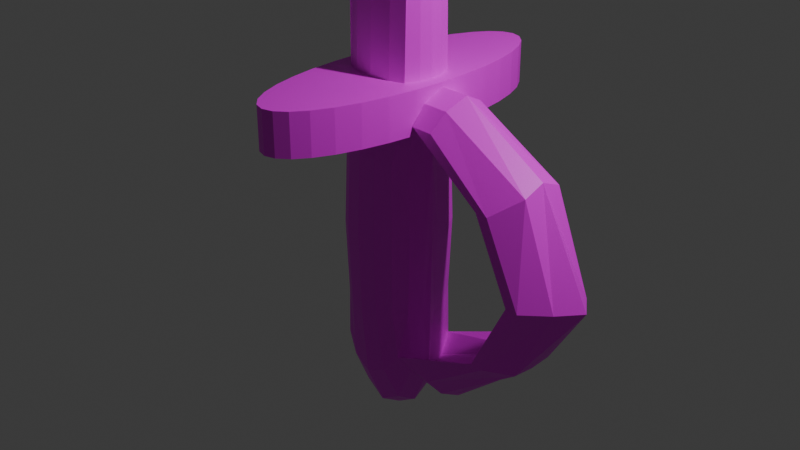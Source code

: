 # Source: Espada.blend  (saved by Blender 4.4.32; exported with 4.5.12 LTS)
import bpy
from mathutils import Matrix  # noqa: F401  (used for matrix-valued properties, if any)

bpy.ops.wm.read_factory_settings(use_empty=True)
scene = bpy.context.scene
scene.name = 'Scene'

# ---- collections
col_collection = bpy.data.collections.new('Collection'); scene.collection.children.link(col_collection)

# ---- images (referenced by path relative to the original .blend; pixels are not part of the script)
import os
ASSET_DIR = os.environ.get("B2B_ASSET_DIR", "")  # directory of the original .blend (textures are referenced by path, not embedded)
HERE = os.path.dirname(os.path.abspath(__file__))  # packed textures are extracted next to this script under _unpacked/

def load_image(name, relpath, width, height, colorspace="sRGB"):
    """Load a texture the original file referenced (path relative to the .blend, or extracted next to this script)."""
    p = next((c for c in (os.path.join(HERE, relpath), os.path.join(ASSET_DIR, relpath)) if relpath and os.path.exists(c)), "")
    if p:
        img = bpy.data.images.load(p, check_existing=True)
        img.name = name
    else:  # same state as the original file: an image datablock whose file is absent (Cycles renders it pink)
        img = bpy.data.images.new(name, width, height)
        img.source = "FILE"
        img.filepath = "//" + (relpath or name)
    img.colorspace_settings.name = colorspace
    return img
img_madera_jpg = load_image('Madera.jpg', 'Texturas/Madera.jpg', 1024, 1024, 'sRGB')
img_acero_jpg = load_image('Acero.jpg', 'Texturas/Acero.jpg', 1024, 1024, 'sRGB')
img_oro_jpg = load_image('Oro.jpg', 'Texturas/Oro.jpg', 1024, 1024, 'sRGB')

# ---- materials (node trees are filled in below, after node groups)
mat_madera = bpy.data.materials.new('Madera')
mat_acero = bpy.data.materials.new('Acero')
mat_oro = bpy.data.materials.new('Oro')

# ---- material node trees
mat_madera.use_nodes = True; mat_madera.node_tree.nodes.clear()
_N = mat_madera.node_tree.nodes; _L = mat_madera.node_tree.links
n0 = _N.new('ShaderNodeBsdfPrincipled'); n0.name = 'Principled BSDF'; n0.location = (10, 300)
n1 = _N.new('ShaderNodeOutputMaterial'); n1.name = 'Material Output'; n1.location = (300, 300)
n2 = _N.new('ShaderNodeTexImage'); n2.name = 'Image Texture'; n2.location = (-284, 286)
n2.image = img_madera_jpg
_L.new(n0.outputs[0], n1.inputs[0])
_L.new(n2.outputs[0], n0.inputs[0])
n1.is_active_output = True
mat_acero.use_nodes = True; mat_acero.node_tree.nodes.clear()
_N = mat_acero.node_tree.nodes; _L = mat_acero.node_tree.links
n0 = _N.new('ShaderNodeBsdfPrincipled'); n0.name = 'Principled BSDF'; n0.location = (10, 300)
n1 = _N.new('ShaderNodeOutputMaterial'); n1.name = 'Material Output'; n1.location = (300, 300)
n2 = _N.new('ShaderNodeTexImage'); n2.name = 'Image Texture'; n2.location = (-274, 282)
n2.image = img_acero_jpg
_L.new(n0.outputs[0], n1.inputs[0])
_L.new(n2.outputs[0], n0.inputs[0])
n1.is_active_output = True
mat_oro.use_nodes = True; mat_oro.node_tree.nodes.clear()
_N = mat_oro.node_tree.nodes; _L = mat_oro.node_tree.links
n0 = _N.new('ShaderNodeBsdfPrincipled'); n0.name = 'Principled BSDF'; n0.location = (10, 300)
n1 = _N.new('ShaderNodeOutputMaterial'); n1.name = 'Material Output'; n1.location = (300, 300)
n2 = _N.new('ShaderNodeTexImage'); n2.name = 'Image Texture'; n2.location = (-264, 274)
n2.image = img_oro_jpg
_L.new(n0.outputs[0], n1.inputs[0])
_L.new(n2.outputs[0], n0.inputs[0])
n1.is_active_output = True

# ---- world
world_world = bpy.data.worlds.new('World'); scene.world = world_world
world_world.use_nodes = True; world_world.node_tree.nodes.clear()
_N = world_world.node_tree.nodes; _L = world_world.node_tree.links
n0 = _N.new('ShaderNodeOutputWorld'); n0.name = 'World Output'; n0.location = (300, 300)
n1 = _N.new('ShaderNodeBackground'); n1.name = 'Background'; n1.location = (10, 300)
n1.inputs[0].default_value = (0.05088, 0.05088, 0.05088, 1.0)
_L.new(n1.outputs[0], n0.inputs[0])
n0.is_active_output = True
world_world.color = (0.05088, 0.05088, 0.05088)
world_world.sun_shadow_jitter_overblur = 0.0

# ---- cameras
cam_camera = bpy.data.cameras.new('Camera')
cam_camera.clip_end = 100.0
cam_camera.ortho_scale = 7.314

# ---- lights
light_light = bpy.data.lights.new('Light', 'POINT')
light_light.energy = 1000.0
light_light.shadow_soft_size = 0.1

# ---- meshes
me_cube_002 = bpy.data.meshes.new('Cube.002')
me_cube_002.from_pydata([(0.6096, 0.0, -0.6096), (0.0, 0.0, -0.8395), (0.3331, 0.0, -0.7818), (0.6267, 0.0, -0.3287), (0.6446, 0.0, 6.055e-09), (0.6267, 0.0, 0.3287), (-0.6096, 0.0, -0.6096), (-0.3331, 0.0, -0.7818), (-0.6267, 0.0, -0.3287), (-0.6446, 0.0, 6.055e-09), (-0.6267, 0.0, 0.3287), (0.5, 0.5, -0.5), (0.5, 0.385, 0.5), (0.2966, 0.5729, -0.5729), (0.0, 0.6096, -0.6096), (0.0, 0.4946, 0.6096), (0.2966, 0.4579, 0.5729), (0.4328, 0.5444, 0.2966), (0.4605, 0.5721, -2.794e-09), (0.4328, 0.5444, -0.2966), (0.5729, 0.2966, -0.5729), (0.5729, 0.1817, 0.5729), (0.0, 0.7022, -0.3331), (0.0, 0.7458, 4.657e-09), (0.0, 0.7022, 0.3331), (0.2388, 0.6623, -0.3162), (0.2517, 0.7022, 7.451e-09), (0.2388, 0.6623, 0.3162), (0.5507, 0.3505, -0.3162), (0.5906, 0.3633, -9.313e-09), (0.5507, 0.3505, 0.3162), (0.5906, 0.1116, -0.3331), (0.6342, 0.1116, 5.588e-09), (0.5906, 0.1116, 0.3331), (0.0, 0.3331, -0.7818), (0.3162, 0.3162, -0.729), (-0.5, 0.5, -0.5), (-0.5, 0.385, 0.5), (-0.2966, 0.5729, -0.5729), (-0.2966, 0.4579, 0.5729), (-0.4328, 0.5444, 0.2966), (-0.4605, 0.5721, -2.794e-09), (-0.4328, 0.5444, -0.2966), (-0.5729, 0.2966, -0.5729), (-0.5729, 0.1817, 0.5729), (-0.2388, 0.6623, -0.3162), (-0.2517, 0.7022, 7.451e-09), (-0.2388, 0.6623, 0.3162), (-0.5507, 0.3505, -0.3162), (-0.5906, 0.3633, -9.313e-09), (-0.5507, 0.3505, 0.3162), (-0.5906, 0.1116, -0.3331), (-0.6342, 0.1116, 5.588e-09), (-0.5906, 0.1116, 0.3331), (-0.3162, 0.3162, -0.729), (-1.566e-07, 0.2888, 3.503), (0.2966, 0.2521, 3.269), (0.5, 0.1792, 3.196), (0.4916, 0.1126, 3.237), (0.2348, 0.1322, 3.488), (-1.566e-07, 0.1491, 3.602), (-0.2967, 0.2521, 3.552), (-0.5, 0.316, 3.552), (-0.5729, 0.1126, 3.663), (-0.3162, 0.1322, 3.696), (0.5954, 0.0, 0.5954), (0.5999, 0.0, 0.4693), (-0.5954, 0.0, 0.5954), (-0.5999, 0.0, 0.4693), (0.5055, 0.0, 3.251), (0.2419, 0.0, 3.583), (-1.566e-07, 0.0, 3.675), (-0.5868, 0.0, 3.665), (-0.3233, 0.0, 3.768), (0.5, -0.5, -0.5), (0.5, -0.385, 0.5), (0.2966, -0.5729, -0.5729), (0.0, -0.6096, -0.6096), (0.0, -0.4946, 0.6096), (0.2966, -0.4579, 0.5729), (0.4328, -0.5444, 0.2966), (0.4605, -0.5721, -2.794e-09), (0.4328, -0.5444, -0.2966), (0.5729, -0.2966, -0.5729), (0.5729, -0.1817, 0.5729), (0.0, -0.7022, -0.3331), (0.0, -0.7458, 4.657e-09), (0.0, -0.7022, 0.3331), (0.2388, -0.6623, -0.3162), (0.2517, -0.7022, 7.451e-09), (0.2388, -0.6623, 0.3162), (0.5507, -0.3505, -0.3162), (0.5906, -0.3633, -9.313e-09), (0.5507, -0.3505, 0.3162), (0.5906, -0.1116, -0.3331), (0.6342, -0.1116, 5.588e-09), (0.5906, -0.1116, 0.3331), (0.0, -0.3331, -0.7818), (0.3162, -0.3162, -0.729), (-0.5, -0.5, -0.5), (-0.5, -0.385, 0.5), (-0.2966, -0.5729, -0.5729), (-0.2966, -0.4579, 0.5729), (-0.4328, -0.5444, 0.2966), (-0.4605, -0.5721, -2.794e-09), (-0.4328, -0.5444, -0.2966), (-0.5729, -0.2966, -0.5729), (-0.5729, -0.1817, 0.5729), (-0.2388, -0.6623, -0.3162), (-0.2517, -0.7022, 7.451e-09), (-0.2388, -0.6623, 0.3162), (-0.5507, -0.3505, -0.3162), (-0.5906, -0.3633, -9.313e-09), (-0.5507, -0.3505, 0.3162), (-0.5906, -0.1116, -0.3331), (-0.6342, -0.1116, 5.588e-09), (-0.5906, -0.1116, 0.3331), (-0.3162, -0.3162, -0.729), (-1.566e-07, -0.2888, 3.503), (0.2966, -0.2521, 3.269), (0.5, -0.1792, 3.196), (0.4916, -0.1126, 3.237), (0.2348, -0.1322, 3.488), (-1.566e-07, -0.1491, 3.602), (-0.2967, -0.2521, 3.552), (-0.5, -0.316, 3.552), (-0.5729, -0.1126, 3.663), (-0.3162, -0.1322, 3.696), (-0.7829, -3.422e-08, 0.4357), (-0.7829, -3.422e-08, 0.6008), (-0.7678, 0.4287, 0.4357), (-0.7678, 0.4287, 0.6008), (-0.7233, 0.8408, 0.4357), (-0.7233, 0.8408, 0.6008), (-0.6509, 1.221, 0.4357), (-0.6509, 1.221, 0.6008), (-0.5536, 1.554, 0.4357), (-0.5536, 1.554, 0.6008), (-0.4349, 1.827, 0.4357), (-0.4349, 1.827, 0.6008), (-0.2996, 2.03, 0.4357), (-0.2996, 2.03, 0.6008), (-0.1527, 2.155, 0.4357), (-0.1527, 2.155, 0.6008), (-9.604e-08, 2.197, 0.4357), (-9.604e-08, 2.197, 0.6008), (0.1527, 2.155, 0.4357), (0.1527, 2.155, 0.6008), (0.2996, 2.03, 0.4357), (0.2996, 2.03, 0.6008), (0.4349, 1.827, 0.4357), (0.4349, 1.827, 0.6008), (0.5536, 1.554, 0.4357), (0.5536, 1.554, 0.6008), (0.6509, 1.221, 0.4357), (0.6509, 1.221, 0.6008), (0.7233, 0.8408, 0.4357), (0.7233, 0.8408, 0.6008), (0.7678, 0.4287, 0.4357), (0.7678, 0.4287, 0.6008), (0.7829, 3.422e-08, 0.4357), (0.7829, 3.422e-08, 0.6008), (0.7678, -0.4287, 0.4357), (0.7678, -0.4287, 0.6008), (0.7233, -0.8408, 0.4357), (0.7233, -0.8408, 0.6008), (0.6509, -1.221, 0.4357), (0.6509, -1.221, 0.6008), (0.5536, -1.554, 0.4357), (0.5536, -1.554, 0.6008), (0.4349, -1.827, 0.4357), (0.4349, -1.827, 0.6008), (0.2996, -2.03, 0.4357), (0.2996, -2.03, 0.6008), (0.1527, -2.155, 0.4357), (0.1527, -2.155, 0.6008), (9.604e-08, -2.197, 0.4357), (9.604e-08, -2.197, 0.6008), (-0.1527, -2.155, 0.4357), (-0.1527, -2.155, 0.6008), (-0.2996, -2.03, 0.4357), (-0.2996, -2.03, 0.6008), (-0.4349, -1.827, 0.4357), (-0.4349, -1.827, 0.6008), (-0.5536, -1.554, 0.4357), (-0.5536, -1.554, 0.6008), (-0.6509, -1.221, 0.4357), (-0.6509, -1.221, 0.6008), (-0.7233, -0.8408, 0.4357), (-0.7233, -0.8408, 0.6008), (-0.7678, -0.4287, 0.4357), (-0.7678, -0.4287, 0.6008), (1.201, 0.0, 0.5817), (1.197, 0.0, -0.6418), (2.461, 0.0, 0.3737), (2.461, 0.0, -0.3471), (3.237, 0.0, -0.031), (1.157, 0.2981, -0.5999), (1.148, 0.3026, 0.541), (1.081, 0.4904, -0.5321), (1.081, 0.4949, 0.4695), (2.461, 0.3065, 0.3403), (2.117, 0.5828, 0.2664), (2.461, 0.32, -0.3394), (2.117, 0.5712, -0.3291), (2.993, 0.3139, -0.03238), (2.683, 0.6168, -0.03035), (2.282, 0.0, 0.3754), (0.774, 0.0, 0.5834), (3.058, 0.0, -0.02924), (0.5992, 0.0, -0.6101), (2.282, 0.0, -0.3453), (0.7721, 0.3026, 0.5428), (0.568, 0.2981, -0.5767), (0.7697, 0.4949, 0.4713), (2.282, 0.3065, 0.342), (0.4988, 0.4904, -0.4987), (1.938, 0.5828, 0.2682), (2.814, 0.3139, -0.03063), (2.504, 0.6168, -0.02859), (2.282, 0.32, -0.3376), (1.938, 0.5712, -0.3274), (1.157, -0.2981, -0.5999), (1.148, -0.3026, 0.541), (1.081, -0.4904, -0.5321), (1.081, -0.4949, 0.4695), (2.461, -0.3065, 0.3403), (2.117, -0.5828, 0.2664), (2.461, -0.32, -0.3394), (2.117, -0.5712, -0.3291), (2.993, -0.3139, -0.03238), (2.683, -0.6168, -0.03035), (0.7721, -0.3026, 0.5428), (0.568, -0.2981, -0.5767), (0.7697, -0.4949, 0.4713), (2.282, -0.3065, 0.342), (0.4988, -0.4904, -0.4987), (1.938, -0.5828, 0.2682), (2.814, -0.3139, -0.03063), (2.504, -0.6168, -0.02859), (2.282, -0.32, -0.3376), (1.938, -0.5712, -0.3274)], [], [(22, 23, 26, 25), (23, 24, 27, 26), (24, 15, 16, 27), (27, 16, 12, 17), (26, 27, 17, 18), (25, 26, 18, 19), (13, 25, 19, 11), (14, 22, 25, 13), (28, 29, 32, 31), (29, 30, 33, 32), (11, 19, 28, 20), (19, 18, 29, 28), (18, 17, 30, 29), (17, 12, 21, 30), (0, 31, 3), (20, 28, 31, 0), (34, 35, 2, 1), (14, 13, 35, 34), (13, 11, 20, 35), (35, 20, 0, 2), (16, 56, 57, 12), (32, 33, 5, 4), (31, 32, 4, 3), (12, 57, 58, 21), (67, 72, 63, 44), (15, 55, 56, 16), (37, 62, 61, 39), (22, 45, 46, 23), (23, 46, 47, 24), (24, 47, 39, 15), (47, 40, 37, 39), (46, 41, 40, 47), (45, 42, 41, 46), (38, 36, 42, 45), (14, 38, 45, 22), (48, 51, 52, 49), (49, 52, 53, 50), (36, 43, 48, 42), (42, 48, 49, 41), (41, 49, 50, 40), (40, 50, 44, 37), (6, 8, 51), (43, 6, 51, 48), (34, 1, 7, 54), (14, 34, 54, 38), (38, 54, 43, 36), (54, 7, 6, 43), (44, 63, 62, 37), (39, 61, 55, 15), (52, 9, 10, 53), (51, 8, 9, 52), (57, 56, 59, 58), (56, 55, 60, 59), (62, 63, 64, 61), (61, 64, 60, 55), (63, 72, 73, 64), (64, 73, 71, 60), (59, 60, 71, 70), (58, 59, 70, 69), (50, 53, 68, 67, 44), (30, 21, 65, 66, 33), (21, 58, 69, 65), (53, 10, 68), (33, 66, 5), (85, 88, 89, 86), (86, 89, 90, 87), (87, 90, 79, 78), (90, 80, 75, 79), (89, 81, 80, 90), (88, 82, 81, 89), (76, 74, 82, 88), (77, 76, 88, 85), (91, 94, 95, 92), (92, 95, 96, 93), (74, 83, 91, 82), (82, 91, 92, 81), (81, 92, 93, 80), (80, 93, 84, 75), (0, 3, 94), (83, 0, 94, 91), (97, 1, 2, 98), (77, 97, 98, 76), (76, 98, 83, 74), (98, 2, 0, 83), (79, 75, 120, 119), (95, 4, 5, 96), (94, 3, 4, 95), (75, 84, 121, 120), (67, 107, 126, 72), (78, 79, 119, 118), (100, 102, 124, 125), (85, 86, 109, 108), (86, 87, 110, 109), (87, 78, 102, 110), (110, 102, 100, 103), (109, 110, 103, 104), (108, 109, 104, 105), (101, 108, 105, 99), (77, 85, 108, 101), (111, 112, 115, 114), (112, 113, 116, 115), (99, 105, 111, 106), (105, 104, 112, 111), (104, 103, 113, 112), (103, 100, 107, 113), (6, 114, 8), (106, 111, 114, 6), (97, 117, 7, 1), (77, 101, 117, 97), (101, 99, 106, 117), (117, 106, 6, 7), (107, 100, 125, 126), (102, 78, 118, 124), (115, 116, 10, 9), (114, 115, 9, 8), (120, 121, 122, 119), (119, 122, 123, 118), (125, 124, 127, 126), (124, 118, 123, 127), (126, 127, 73, 72), (127, 123, 71, 73), (122, 70, 71, 123), (121, 69, 70, 122), (113, 107, 67, 68, 116), (93, 96, 66, 65, 84), (84, 65, 69, 121), (116, 68, 10), (96, 5, 66), (128, 129, 131, 130), (130, 131, 133, 132), (132, 133, 135, 134), (134, 135, 137, 136), (136, 137, 139, 138), (138, 139, 141, 140), (140, 141, 143, 142), (142, 143, 145, 144), (144, 145, 147, 146), (146, 147, 149, 148), (148, 149, 151, 150), (150, 151, 153, 152), (152, 153, 155, 154), (154, 155, 157, 156), (156, 157, 159, 158), (158, 159, 161, 160), (160, 161, 163, 162), (162, 163, 165, 164), (164, 165, 167, 166), (166, 167, 169, 168), (168, 169, 171, 170), (170, 171, 173, 172), (172, 173, 175, 174), (174, 175, 177, 176), (176, 177, 179, 178), (178, 179, 181, 180), (180, 181, 183, 182), (182, 183, 185, 184), (184, 185, 187, 186), (186, 187, 189, 188), (131, 129, 191, 189, 187, 185, 183, 181, 179, 177, 175, 173, 171, 169, 167, 165, 163, 161, 159, 157, 155, 153, 151, 149, 147, 145, 143, 141, 139, 137, 135, 133), (188, 189, 191, 190), (190, 191, 129, 128), (128, 130, 132, 134, 136, 138, 140, 142, 144, 146, 148, 150, 152, 154, 156, 158, 160, 162, 164, 166, 168, 170, 172, 174, 176, 178, 180, 182, 184, 186, 188, 190), (195, 203, 197, 193), (203, 204, 199, 197), (198, 200, 202, 201), (192, 198, 201, 194), (205, 206, 204, 203), (196, 205, 203, 195), (194, 201, 205, 196), (201, 202, 206, 205), (211, 210, 213, 220), (220, 213, 216, 221), (212, 215, 217, 214), (208, 207, 215, 212), (218, 220, 221, 219), (209, 211, 220, 218), (207, 209, 218, 215), (215, 218, 219, 217), (206, 202, 217, 219), (198, 192, 208, 212), (204, 206, 219, 221), (193, 197, 213, 210), (200, 198, 212, 214), (199, 204, 221, 216), (197, 199, 216, 213), (202, 200, 214, 217), (195, 193, 222, 228), (228, 222, 224, 229), (223, 226, 227, 225), (192, 194, 226, 223), (230, 228, 229, 231), (196, 195, 228, 230), (194, 196, 230, 226), (226, 230, 231, 227), (211, 240, 233, 210), (240, 241, 236, 233), (232, 234, 237, 235), (208, 232, 235, 207), (238, 239, 241, 240), (209, 238, 240, 211), (207, 235, 238, 209), (235, 237, 239, 238), (231, 239, 237, 227), (223, 232, 208, 192), (229, 241, 239, 231), (193, 210, 233, 222), (225, 234, 232, 223), (224, 236, 241, 229), (222, 233, 236, 224), (227, 237, 234, 225)])
me_cube_002.polygons.foreach_set('material_index', [0, 0, 0, 0, 0, 0, 0, 0, 0, 0, 0, 0, 0, 0, 0, 0, 0, 0, 0, 0, 1, 0, 0, 1, 1, 1, 1, 0, 0, 0, 0, 0, 0, 0, 0, 0, 0, 0, 0, 0, 0, 0, 0, 0, 0, 0, 0, 1, 1, 0, 0, 1, 1, 1, 1, 1, 1, 1, 1, 0, 0, 1, 0, 0, 0, 0, 0, 0, 0, 0, 0, 0, 0, 0, 0, 0, 0, 0, 0, 0, 0, 0, 0, 0, 1, 0, 0, 1, 1, 1, 1, 0, 0, 0, 0, 0, 0, 0, 0, 0, 0, 0, 0, 0, 0, 0, 0, 0, 0, 0, 0, 1, 1, 0, 0, 1, 1, 1, 1, 1, 1, 1, 1, 0, 0, 1, 0, 0, 2, 2, 2, 2, 2, 2, 2, 2, 2, 2, 2, 2, 2, 2, 2, 2, 2, 2, 2, 2, 2, 2, 2, 2, 2, 2, 2, 2, 2, 2, 2, 2, 2, 2, 2, 2, 2, 2, 2, 2, 2, 2, 2, 2, 2, 2, 2, 2, 2, 2, 2, 2, 2, 2, 2, 2, 2, 2, 2, 2, 2, 2, 2, 2, 2, 2, 2, 2, 2, 2, 2, 2, 2, 2, 2, 2, 2, 2, 2, 2, 2, 2])
_uv = me_cube_002.uv_layers.new(name='UVMap')
_uv.uv.foreach_set('vector', [0.4375, 0.375, 0.5, 0.375, 0.5, 0.4375, 0.4375, 0.4375, 0.5, 0.375, 0.5625, 0.375, 0.5625, 0.4375, 0.5, 0.4375, 0.5625, 0.375, 0.625, 0.375, 0.625, 0.4375, 0.5625, 0.4375, 0.5625, 0.4375, 0.625, 0.4375, 0.625, 0.5, 0.5625, 0.5, 0.5, 0.4375, 0.5625, 0.4375, 0.5625, 0.5, 0.5, 0.5, 0.4375, 0.4375, 0.5, 0.4375, 0.5, 0.5, 0.4375, 0.5, 0.375, 0.4375, 0.4375, 0.4375, 0.4375, 0.5, 0.375, 0.5, 0.375, 0.375, 0.4375, 0.375, 0.4375, 0.4375, 0.375, 0.4375, 0.4375, 0.5625, 0.5, 0.5625, 0.5, 0.625, 0.4375, 0.625, 0.5, 0.5625, 0.5625, 0.5625, 0.5625, 0.625, 0.5, 0.625, 0.375, 0.5, 0.4375, 0.5, 0.4375, 0.5625, 0.375, 0.5625, 0.4375, 0.5, 0.5, 0.5, 0.5, 0.5625, 0.4375, 0.5625, 0.5, 0.5, 0.5625, 0.5, 0.5625, 0.5625, 0.5, 0.5625, 0.5625, 0.5, 0.625, 0.5, 0.625, 0.5625, 0.5625, 0.5625, 0.375, 0.625, 0.4375, 0.625, 0.4375, 0.6413, 0.375, 0.5625, 0.4375, 0.5625, 0.4375, 0.625, 0.375, 0.625, 0.25, 0.5625, 0.3125, 0.5625, 0.3125, 0.625, 0.25, 0.625, 0.25, 0.5, 0.3125, 0.5, 0.3125, 0.5625, 0.25, 0.5625, 0.3125, 0.5, 0.375, 0.5, 0.375, 0.5625, 0.3125, 0.5625, 0.3125, 0.5625, 0.375, 0.5625, 0.375, 0.625, 0.3125, 0.625, 0.625, 0.4375, 0.625, 0.4375, 0.625, 0.5, 0.625, 0.5, 0.5, 0.625, 0.5625, 0.625, 0.5625, 0.6413, 0.5, 0.6407, 0.4375, 0.625, 0.5, 0.625, 0.5, 0.6407, 0.4375, 0.6413, 0.625, 0.5, 0.625, 0.5, 0.625, 0.5625, 0.625, 0.5625, 0.625, 0.6008, 0.625, 0.5862, 0.625, 0.5625, 0.625, 0.5625, 0.625, 0.375, 0.625, 0.375, 0.625, 0.4375, 0.625, 0.4375, 0.625, 0.5, 0.625, 0.5, 0.625, 0.4375, 0.625, 0.4375, 0.4375, 0.375, 0.4375, 0.4375, 0.5, 0.4375, 0.5, 0.375, 0.5, 0.375, 0.5, 0.4375, 0.5625, 0.4375, 0.5625, 0.375, 0.5625, 0.375, 0.5625, 0.4375, 0.625, 0.4375, 0.625, 0.375, 0.5625, 0.4375, 0.5625, 0.5, 0.625, 0.5, 0.625, 0.4375, 0.5, 0.4375, 0.5, 0.5, 0.5625, 0.5, 0.5625, 0.4375, 0.4375, 0.4375, 0.4375, 0.5, 0.5, 0.5, 0.5, 0.4375, 0.375, 0.4375, 0.375, 0.5, 0.4375, 0.5, 0.4375, 0.4375, 0.375, 0.375, 0.375, 0.4375, 0.4375, 0.4375, 0.4375, 0.375, 0.4375, 0.5625, 0.4375, 0.625, 0.5, 0.625, 0.5, 0.5625, 0.5, 0.5625, 0.5, 0.625, 0.5625, 0.625, 0.5625, 0.5625, 0.375, 0.5, 0.375, 0.5625, 0.4375, 0.5625, 0.4375, 0.5, 0.4375, 0.5, 0.4375, 0.5625, 0.5, 0.5625, 0.5, 0.5, 0.5, 0.5, 0.5, 0.5625, 0.5625, 0.5625, 0.5625, 0.5, 0.5625, 0.5, 0.5625, 0.5625, 0.625, 0.5625, 0.625, 0.5, 0.375, 0.625, 0.4375, 0.6413, 0.4375, 0.625, 0.375, 0.5625, 0.375, 0.625, 0.4375, 0.625, 0.4375, 0.5625, 0.25, 0.5625, 0.25, 0.625, 0.3125, 0.625, 0.3125, 0.5625, 0.25, 0.5, 0.25, 0.5625, 0.3125, 0.5625, 0.3125, 0.5, 0.3125, 0.5, 0.3125, 0.5625, 0.375, 0.5625, 0.375, 0.5, 0.3125, 0.5625, 0.3125, 0.625, 0.375, 0.625, 0.375, 0.5625, 0.625, 0.5625, 0.625, 0.5625, 0.625, 0.5, 0.625, 0.5, 0.625, 0.4375, 0.625, 0.4375, 0.625, 0.375, 0.625, 0.375, 0.5, 0.625, 0.5, 0.6407, 0.5625, 0.6413, 0.5625, 0.625, 0.4375, 0.625, 0.4375, 0.6413, 0.5, 0.6407, 0.5, 0.625, 0.625, 0.5, 0.6875, 0.5, 0.6875, 0.5625, 0.625, 0.5625, 0.6875, 0.5, 0.75, 0.5, 0.75, 0.5625, 0.6875, 0.5625, 0.625, 0.5, 0.625, 0.5625, 0.6875, 0.5625, 0.6875, 0.5, 0.6875, 0.5, 0.6875, 0.5625, 0.75, 0.5625, 0.75, 0.5, 0.625, 0.5625, 0.625, 0.5862, 0.6875, 0.5886, 0.6875, 0.5625, 0.6875, 0.5625, 0.6875, 0.5886, 0.75, 0.5905, 0.75, 0.5625, 0.6875, 0.5625, 0.75, 0.5625, 0.75, 0.5905, 0.6875, 0.5886, 0.625, 0.5625, 0.6875, 0.5625, 0.6875, 0.5886, 0.625, 0.5862, 0.5625, 0.5625, 0.5625, 0.625, 0.5933, 0.625, 0.625, 0.6008, 0.625, 0.5625, 0.5625, 0.5625, 0.625, 0.5625, 0.625, 0.6008, 0.5933, 0.625, 0.5625, 0.625, 0.625, 0.5625, 0.625, 0.5625, 0.625, 0.5862, 0.625, 0.6008, 0.5625, 0.625, 0.5625, 0.6413, 0.5933, 0.625, 0.5625, 0.625, 0.5933, 0.625, 0.5625, 0.6413, 0.4375, 0.375, 0.4375, 0.4375, 0.5, 0.4375, 0.5, 0.375, 0.5, 0.375, 0.5, 0.4375, 0.5625, 0.4375, 0.5625, 0.375, 0.5625, 0.375, 0.5625, 0.4375, 0.625, 0.4375, 0.625, 0.375, 0.5625, 0.4375, 0.5625, 0.5, 0.625, 0.5, 0.625, 0.4375, 0.5, 0.4375, 0.5, 0.5, 0.5625, 0.5, 0.5625, 0.4375, 0.4375, 0.4375, 0.4375, 0.5, 0.5, 0.5, 0.5, 0.4375, 0.375, 0.4375, 0.375, 0.5, 0.4375, 0.5, 0.4375, 0.4375, 0.375, 0.375, 0.375, 0.4375, 0.4375, 0.4375, 0.4375, 0.375, 0.4375, 0.5625, 0.4375, 0.625, 0.5, 0.625, 0.5, 0.5625, 0.5, 0.5625, 0.5, 0.625, 0.5625, 0.625, 0.5625, 0.5625, 0.375, 0.5, 0.375, 0.5625, 0.4375, 0.5625, 0.4375, 0.5, 0.4375, 0.5, 0.4375, 0.5625, 0.5, 0.5625, 0.5, 0.5, 0.5, 0.5, 0.5, 0.5625, 0.5625, 0.5625, 0.5625, 0.5, 0.5625, 0.5, 0.5625, 0.5625, 0.625, 0.5625, 0.625, 0.5, 0.375, 0.625, 0.4375, 0.6413, 0.4375, 0.625, 0.375, 0.5625, 0.375, 0.625, 0.4375, 0.625, 0.4375, 0.5625, 0.25, 0.5625, 0.25, 0.625, 0.3125, 0.625, 0.3125, 0.5625, 0.25, 0.5, 0.25, 0.5625, 0.3125, 0.5625, 0.3125, 0.5, 0.3125, 0.5, 0.3125, 0.5625, 0.375, 0.5625, 0.375, 0.5, 0.3125, 0.5625, 0.3125, 0.625, 0.375, 0.625, 0.375, 0.5625, 0.625, 0.4375, 0.625, 0.5, 0.625, 0.5, 0.625, 0.4375, 0.5, 0.625, 0.5, 0.6407, 0.5625, 0.6413, 0.5625, 0.625, 0.4375, 0.625, 0.4375, 0.6413, 0.5, 0.6407, 0.5, 0.625, 0.625, 0.5, 0.625, 0.5625, 0.625, 0.5625, 0.625, 0.5, 0.625, 0.6008, 0.625, 0.5625, 0.625, 0.5625, 0.625, 0.5862, 0.625, 0.375, 0.625, 0.4375, 0.625, 0.4375, 0.625, 0.375, 0.625, 0.5, 0.625, 0.4375, 0.625, 0.4375, 0.625, 0.5, 0.4375, 0.375, 0.5, 0.375, 0.5, 0.4375, 0.4375, 0.4375, 0.5, 0.375, 0.5625, 0.375, 0.5625, 0.4375, 0.5, 0.4375, 0.5625, 0.375, 0.625, 0.375, 0.625, 0.4375, 0.5625, 0.4375, 0.5625, 0.4375, 0.625, 0.4375, 0.625, 0.5, 0.5625, 0.5, 0.5, 0.4375, 0.5625, 0.4375, 0.5625, 0.5, 0.5, 0.5, 0.4375, 0.4375, 0.5, 0.4375, 0.5, 0.5, 0.4375, 0.5, 0.375, 0.4375, 0.4375, 0.4375, 0.4375, 0.5, 0.375, 0.5, 0.375, 0.375, 0.4375, 0.375, 0.4375, 0.4375, 0.375, 0.4375, 0.4375, 0.5625, 0.5, 0.5625, 0.5, 0.625, 0.4375, 0.625, 0.5, 0.5625, 0.5625, 0.5625, 0.5625, 0.625, 0.5, 0.625, 0.375, 0.5, 0.4375, 0.5, 0.4375, 0.5625, 0.375, 0.5625, 0.4375, 0.5, 0.5, 0.5, 0.5, 0.5625, 0.4375, 0.5625, 0.5, 0.5, 0.5625, 0.5, 0.5625, 0.5625, 0.5, 0.5625, 0.5625, 0.5, 0.625, 0.5, 0.625, 0.5625, 0.5625, 0.5625, 0.375, 0.625, 0.4375, 0.625, 0.4375, 0.6413, 0.375, 0.5625, 0.4375, 0.5625, 0.4375, 0.625, 0.375, 0.625, 0.25, 0.5625, 0.3125, 0.5625, 0.3125, 0.625, 0.25, 0.625, 0.25, 0.5, 0.3125, 0.5, 0.3125, 0.5625, 0.25, 0.5625, 0.3125, 0.5, 0.375, 0.5, 0.375, 0.5625, 0.3125, 0.5625, 0.3125, 0.5625, 0.375, 0.5625, 0.375, 0.625, 0.3125, 0.625, 0.625, 0.5625, 0.625, 0.5, 0.625, 0.5, 0.625, 0.5625, 0.625, 0.4375, 0.625, 0.375, 0.625, 0.375, 0.625, 0.4375, 0.5, 0.625, 0.5625, 0.625, 0.5625, 0.6413, 0.5, 0.6407, 0.4375, 0.625, 0.5, 0.625, 0.5, 0.6407, 0.4375, 0.6413, 0.625, 0.5, 0.625, 0.5625, 0.6875, 0.5625, 0.6875, 0.5, 0.6875, 0.5, 0.6875, 0.5625, 0.75, 0.5625, 0.75, 0.5, 0.625, 0.5, 0.6875, 0.5, 0.6875, 0.5625, 0.625, 0.5625, 0.6875, 0.5, 0.75, 0.5, 0.75, 0.5625, 0.6875, 0.5625, 0.625, 0.5625, 0.6875, 0.5625, 0.6875, 0.5886, 0.625, 0.5862, 0.6875, 0.5625, 0.75, 0.5625, 0.75, 0.5905, 0.6875, 0.5886, 0.6875, 0.5625, 0.6875, 0.5886, 0.75, 0.5905, 0.75, 0.5625, 0.625, 0.5625, 0.625, 0.5862, 0.6875, 0.5886, 0.6875, 0.5625, 0.5625, 0.5625, 0.625, 0.5625, 0.625, 0.6008, 0.5933, 0.625, 0.5625, 0.625, 0.5625, 0.5625, 0.5625, 0.625, 0.5933, 0.625, 0.625, 0.6008, 0.625, 0.5625, 0.625, 0.5625, 0.625, 0.6008, 0.625, 0.5862, 0.625, 0.5625, 0.5625, 0.625, 0.5933, 0.625, 0.5625, 0.6413, 0.5625, 0.625, 0.5625, 0.6413, 0.5933, 0.625, 1.0, 0.5, 1.0, 1.0, 0.9688, 1.0, 0.9688, 0.5, 0.9688, 0.5, 0.9688, 1.0, 0.9375, 1.0, 0.9375, 0.5, 0.9375, 0.5, 0.9375, 1.0, 0.9062, 1.0, 0.9062, 0.5, 0.9062, 0.5, 0.9062, 1.0, 0.875, 1.0, 0.875, 0.5, 0.875, 0.5, 0.875, 1.0, 0.8438, 1.0, 0.8438, 0.5, 0.8438, 0.5, 0.8438, 1.0, 0.8125, 1.0, 0.8125, 0.5, 0.8125, 0.5, 0.8125, 1.0, 0.7812, 1.0, 0.7812, 0.5, 0.7812, 0.5, 0.7812, 1.0, 0.75, 1.0, 0.75, 0.5, 0.75, 0.5, 0.75, 1.0, 0.7188, 1.0, 0.7188, 0.5, 0.7188, 0.5, 0.7188, 1.0, 0.6875, 1.0, 0.6875, 0.5, 0.6875, 0.5, 0.6875, 1.0, 0.6562, 1.0, 0.6562, 0.5, 0.6562, 0.5, 0.6562, 1.0, 0.625, 1.0, 0.625, 0.5, 0.625, 0.5, 0.625, 1.0, 0.5938, 1.0, 0.5938, 0.5, 0.5938, 0.5, 0.5938, 1.0, 0.5625, 1.0, 0.5625, 0.5, 0.5625, 0.5, 0.5625, 1.0, 0.5312, 1.0, 0.5312, 0.5, 0.5312, 0.5, 0.5312, 1.0, 0.5, 1.0, 0.5, 0.5, 0.5, 0.5, 0.5, 1.0, 0.4688, 1.0, 0.4688, 0.5, 0.4688, 0.5, 0.4688, 1.0, 0.4375, 1.0, 0.4375, 0.5, 0.4375, 0.5, 0.4375, 1.0, 0.4062, 1.0, 0.4062, 0.5, 0.4062, 0.5, 0.4062, 1.0, 0.375, 1.0, 0.375, 0.5, 0.375, 0.5, 0.375, 1.0, 0.3438, 1.0, 0.3438, 0.5, 0.3438, 0.5, 0.3438, 1.0, 0.3125, 1.0, 0.3125, 0.5, 0.3125, 0.5, 0.3125, 1.0, 0.2812, 1.0, 0.2812, 0.5, 0.2812, 0.5, 0.2812, 1.0, 0.25, 1.0, 0.25, 0.5, 0.25, 0.5, 0.25, 1.0, 0.2188, 1.0, 0.2188, 0.5, 0.2188, 0.5, 0.2188, 1.0, 0.1875, 1.0, 0.1875, 0.5, 0.1875, 0.5, 0.1875, 1.0, 0.1562, 1.0, 0.1562, 0.5, 0.1562, 0.5, 0.1562, 1.0, 0.125, 1.0, 0.125, 0.5, 0.125, 0.5, 0.125, 1.0, 0.09375, 1.0, 0.09375, 0.5, 0.09375, 0.5, 0.09375, 1.0, 0.0625, 1.0, 0.0625, 0.5, 0.2968, 0.4854, 0.25, 0.49, 0.2032, 0.4854, 0.1582, 0.4717, 0.1167, 0.4496, 0.08029, 0.4197, 0.05045, 0.3833, 0.02827, 0.3418, 0.01461, 0.2968, 0.01, 0.25, 0.01461, 0.2032, 0.02827, 0.1582, 0.05045, 0.1167, 0.08029, 0.08029, 0.1167, 0.05045, 0.1582, 0.02827, 0.2032, 0.01461, 0.25, 0.01, 0.2968, 0.01461, 0.3418, 0.02827, 0.3833, 0.05045, 0.4197, 0.08029, 0.4496, 0.1167, 0.4717, 0.1582, 0.4854, 0.2032, 0.49, 0.25, 0.4854, 0.2968, 0.4717, 0.3418, 0.4496, 0.3833, 0.4197, 0.4197, 0.3833, 0.4496, 0.3418, 0.4717, 0.0625, 0.5, 0.0625, 1.0, 0.03125, 1.0, 0.03125, 0.5, 0.03125, 0.5, 0.03125, 1.0, 0.0, 1.0, 0.0, 0.5, 0.75, 0.49, 0.7968, 0.4854, 0.8418, 0.4717, 0.8833, 0.4496, 0.9197, 0.4197, 0.9496, 0.3833, 0.9717, 0.3418, 0.9854, 0.2968, 0.99, 0.25, 0.9854, 0.2032, 0.9717, 0.1582, 0.9496, 0.1167, 0.9197, 0.08029, 0.8833, 0.05045, 0.8418, 0.02827, 0.7968, 0.01461, 0.75, 0.01, 0.7032, 0.01461, 0.6582, 0.02827, 0.6167, 0.05045, 0.5803, 0.08029, 0.5504, 0.1167, 0.5283, 0.1582, 0.5146, 0.2032, 0.51, 0.25, 0.5146, 0.2968, 0.5283, 0.3418, 0.5504, 0.3833, 0.5803, 0.4197, 0.6167, 0.4496, 0.6582, 0.4717, 0.7032, 0.4854, 0.7852, 0.5, 0.7852, 0.6201, 1.0, 0.6201, 1.0, 0.5, 0.7852, 0.6201, 0.7852, 0.701, 1.0, 0.701, 1.0, 0.6201, 0.0, 0.6201, 0.0, 0.701, 0.179, 0.701, 0.179, 0.6201, 0.0, 0.5, 0.0, 0.6201, 0.179, 0.6201, 0.179, 0.5, 0.5114, 0.6201, 0.5114, 0.701, 0.7852, 0.701, 0.7852, 0.6201, 0.5114, 0.5, 0.5114, 0.6201, 0.7852, 0.6201, 0.7852, 0.5, 0.179, 0.5, 0.179, 0.6201, 0.5114, 0.6201, 0.5114, 0.5, 0.179, 0.6201, 0.179, 0.701, 0.5114, 0.701, 0.5114, 0.6201, 0.7852, 0.5, 1.0, 0.5, 1.0, 0.6201, 0.7852, 0.6201, 0.7852, 0.6201, 1.0, 0.6201, 1.0, 0.701, 0.7852, 0.701, 0.0, 0.6201, 0.179, 0.6201, 0.179, 0.701, 0.0, 0.701, 0.0, 0.5, 0.179, 0.5, 0.179, 0.6201, 0.0, 0.6201, 0.5114, 0.6201, 0.7852, 0.6201, 0.7852, 0.701, 0.5114, 0.701, 0.5114, 0.5, 0.7852, 0.5, 0.7852, 0.6201, 0.5114, 0.6201, 0.179, 0.5, 0.5114, 0.5, 0.5114, 0.6201, 0.179, 0.6201, 0.179, 0.6201, 0.5114, 0.6201, 0.5114, 0.701, 0.179, 0.701, 0.5114, 0.701, 0.179, 0.701, 0.179, 0.701, 0.5114, 0.701, 0.0, 0.6201, 0.0, 0.5, 0.0, 0.5, 0.0, 0.6201, 0.7852, 0.701, 0.5114, 0.701, 0.5114, 0.701, 0.7852, 0.701, 1.0, 0.5, 1.0, 0.6201, 1.0, 0.6201, 1.0, 0.5, 0.0, 0.701, 0.0, 0.6201, 0.0, 0.6201, 0.0, 0.701, 1.0, 0.701, 0.7852, 0.701, 0.7852, 0.701, 1.0, 0.701, 1.0, 0.6201, 1.0, 0.701, 1.0, 0.701, 1.0, 0.6201, 0.179, 0.701, 0.0, 0.701, 0.0, 0.701, 0.179, 0.701, 0.7852, 0.5, 1.0, 0.5, 1.0, 0.6201, 0.7852, 0.6201, 0.7852, 0.6201, 1.0, 0.6201, 1.0, 0.701, 0.7852, 0.701, 0.0, 0.6201, 0.179, 0.6201, 0.179, 0.701, 0.0, 0.701, 0.0, 0.5, 0.179, 0.5, 0.179, 0.6201, 0.0, 0.6201, 0.5114, 0.6201, 0.7852, 0.6201, 0.7852, 0.701, 0.5114, 0.701, 0.5114, 0.5, 0.7852, 0.5, 0.7852, 0.6201, 0.5114, 0.6201, 0.179, 0.5, 0.5114, 0.5, 0.5114, 0.6201, 0.179, 0.6201, 0.179, 0.6201, 0.5114, 0.6201, 0.5114, 0.701, 0.179, 0.701, 0.7852, 0.5, 0.7852, 0.6201, 1.0, 0.6201, 1.0, 0.5, 0.7852, 0.6201, 0.7852, 0.701, 1.0, 0.701, 1.0, 0.6201, 0.0, 0.6201, 0.0, 0.701, 0.179, 0.701, 0.179, 0.6201, 0.0, 0.5, 0.0, 0.6201, 0.179, 0.6201, 0.179, 0.5, 0.5114, 0.6201, 0.5114, 0.701, 0.7852, 0.701, 0.7852, 0.6201, 0.5114, 0.5, 0.5114, 0.6201, 0.7852, 0.6201, 0.7852, 0.5, 0.179, 0.5, 0.179, 0.6201, 0.5114, 0.6201, 0.5114, 0.5, 0.179, 0.6201, 0.179, 0.701, 0.5114, 0.701, 0.5114, 0.6201, 0.5114, 0.701, 0.5114, 0.701, 0.179, 0.701, 0.179, 0.701, 0.0, 0.6201, 0.0, 0.6201, 0.0, 0.5, 0.0, 0.5, 0.7852, 0.701, 0.7852, 0.701, 0.5114, 0.701, 0.5114, 0.701, 1.0, 0.5, 1.0, 0.5, 1.0, 0.6201, 1.0, 0.6201, 0.0, 0.701, 0.0, 0.701, 0.0, 0.6201, 0.0, 0.6201, 1.0, 0.701, 1.0, 0.701, 0.7852, 0.701, 0.7852, 0.701, 1.0, 0.6201, 1.0, 0.6201, 1.0, 0.701, 1.0, 0.701, 0.179, 0.701, 0.179, 0.701, 0.0, 0.701, 0.0, 0.701])
me_cube_002.materials.append(mat_madera)
me_cube_002.materials.append(mat_acero)
me_cube_002.materials.append(mat_oro)
me_cube_002.update()

# ---- objects
ob_light = bpy.data.objects.new('Light', light_light)
ob_camera = bpy.data.objects.new('Camera', cam_camera)
ob_cube_001 = bpy.data.objects.new('Cube.001', me_cube_002)

# ---- transforms, parenting, visibility, modifiers, constraints
ob_light.location = (4.076, 1.005, 5.904)
ob_light.rotation_euler = (0.6503, 0.05522, 1.866)
ob_light.lock_rotations_4d = False
ob_light.empty_display_type = 'ARROWS'
ob_light.color = (0.0, 0.0, 0.0, 0.0)
ob_light.lineart.crease_threshold = 0.0
ob_camera.location = (7.359, -6.926, 4.958)
ob_camera.rotation_euler = (1.109, 0.0, 0.8149)
ob_camera.lock_rotations_4d = False
ob_camera.empty_display_type = 'ARROWS'
ob_camera.color = (0.0, 0.0, 0.0, 0.0)
ob_camera.display_type = 'WIRE'
ob_camera.lineart.crease_threshold = 0.0
ob_cube_001.location = (0.0, 0.0, 0.0)
ob_cube_001.scale = (0.7395, 0.7395, 2.662)

# ---- collection membership
col_collection.objects.link(ob_light)
col_collection.objects.link(ob_camera)
col_collection.objects.link(ob_cube_001)

# ---- scene / render settings (as saved in the file)
scene.camera = ob_camera
scene.frame_start = 1; scene.frame_end = 250; scene.frame_set(1)
scene.render.engine = 'BLENDER_EEVEE_NEXT'
bpy.context.view_layer.update()
